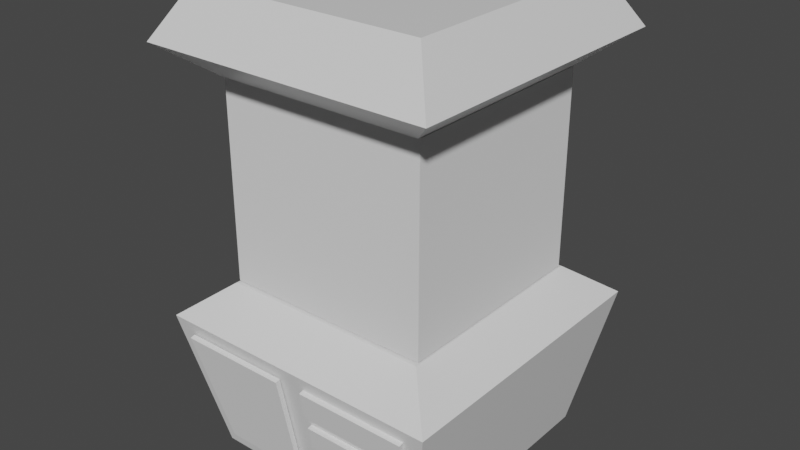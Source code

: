# Source: customBlender.blend  (saved by Blender 3.1.7; exported with 4.5.12 LTS)
import bpy
from mathutils import Matrix  # noqa: F401  (used for matrix-valued properties, if any)

bpy.ops.wm.read_factory_settings(use_empty=True)
scene = bpy.context.scene
scene.name = 'Scene'

# ---- collections
col_collection = bpy.data.collections.new('Collection'); scene.collection.children.link(col_collection)

# ---- materials (node trees are filled in below, after node groups)
mat_material = bpy.data.materials.new('Material')
mat_material.alpha_threshold = 0.0
mat_material.use_transparent_shadow = False
mat_material.line_color = (0.0, 0.0, 0.0, 1.0)
mat_material_001 = bpy.data.materials.new('Material.001')
mat_material_001.alpha_threshold = 0.0
mat_material_001.use_transparent_shadow = False
mat_material_001.line_color = (0.0, 0.0, 0.0, 1.0)

# ---- material node trees
mat_material.use_nodes = True; mat_material.node_tree.nodes.clear()
_N = mat_material.node_tree.nodes; _L = mat_material.node_tree.links
n0 = _N.new('ShaderNodeOutputMaterial'); n0.name = 'Material Output'; n0.location = (300, 300)
n1 = _N.new('ShaderNodeBsdfPrincipled'); n1.name = 'Principled BSDF'; n1.location = (10, 300)
n1.distribution = 'GGX'
n1.subsurface_method = 'RANDOM_WALK_SKIN'
n1.inputs[2].default_value = 0.4
n1.inputs[3].default_value = 1.45
n1.inputs[27].default_value = (0.0, 0.0, 0.0, 1.0)
n1.inputs[28].default_value = 1.0
_L.new(n1.outputs[0], n0.inputs[0])
n0.is_active_output = True
mat_material_001.use_nodes = True; mat_material_001.node_tree.nodes.clear()
_N = mat_material_001.node_tree.nodes; _L = mat_material_001.node_tree.links
n0 = _N.new('ShaderNodeOutputMaterial'); n0.name = 'Material Output'; n0.location = (300, 300)
n1 = _N.new('ShaderNodeBsdfPrincipled'); n1.name = 'Principled BSDF'; n1.location = (10, 300)
n1.distribution = 'GGX'
n1.subsurface_method = 'RANDOM_WALK_SKIN'
n1.inputs[2].default_value = 0.4
n1.inputs[3].default_value = 1.45
n1.inputs[27].default_value = (0.0, 0.0, 0.0, 1.0)
n1.inputs[28].default_value = 1.0
_L.new(n1.outputs[0], n0.inputs[0])
n0.is_active_output = True

# ---- world
world_world = bpy.data.worlds.new('World'); scene.world = world_world
world_world.use_nodes = True; world_world.node_tree.nodes.clear()
_N = world_world.node_tree.nodes; _L = world_world.node_tree.links
n0 = _N.new('ShaderNodeOutputWorld'); n0.name = 'World Output'; n0.location = (300, 300)
n1 = _N.new('ShaderNodeBackground'); n1.name = 'Background'; n1.location = (10, 300)
n1.inputs[0].default_value = (0.05088, 0.05088, 0.05088, 1.0)
_L.new(n1.outputs[0], n0.inputs[0])
n0.is_active_output = True
world_world.color = (0.05088, 0.05088, 0.05088)
world_world.use_sun_shadow = False
world_world.sun_shadow_jitter_overblur = 0.0

# ---- meshes
me_cube = bpy.data.meshes.new('Cube')
me_cube.from_pydata([(1.249, 1.249, 1.62), (1.0, 1.0, -0.5329), (1.249, -1.249, 1.62), (1.0, -1.0, -0.5329), (-1.249, 1.249, 1.62), (-1.0, 1.0, -0.5329), (-1.249, -1.249, 1.62), (-1.0, -1.0, -0.5329), (0.0, -1.249, 1.62), (1.249, 0.0, 1.62), (-1.249, 0.0, 1.62), (0.0, 1.249, 1.62), (-0.6243, -1.249, 1.62), (1.249, -0.6243, 1.62), (-1.249, 0.6243, 1.62), (0.6243, 1.249, 1.62), (0.6243, -1.249, 1.62), (1.249, 0.6243, 1.62), (-1.249, -0.6243, 1.62), (-0.6243, 1.249, 1.62), (0.0, -0.9043, 2.087), (0.0, 0.9043, 2.087), (0.9043, 0.0, 2.087), (-0.9043, 0.0, 2.087), (-0.9043, 0.9043, 2.087), (0.9043, 0.9043, 2.087), (0.9043, -0.9043, 2.087), (-0.9043, -0.9043, 2.087)], [], [(3, 2, 16, 8, 12, 6, 7), (7, 6, 18, 10, 14, 4, 5), (5, 1, 3, 7), (1, 0, 17, 9, 13, 2, 3), (5, 4, 19, 11, 15, 0, 1), (25, 21, 24, 23, 27, 20, 26, 22), (27, 6, 12, 8, 16, 2, 26, 20), (14, 10, 18, 6, 27, 23, 24, 4), (11, 19, 4, 24, 21, 25, 0, 15), (26, 2, 13, 9, 17, 0, 25, 22)])
_uv = me_cube.uv_layers.new(name='UVMap')
_uv.uv.foreach_set('vector', [0.375, 0.75, 0.625, 0.75, 0.625, 0.8125, 0.625, 0.875, 0.625, 0.9375, 0.625, 1.0, 0.375, 1.0, 0.375, 0.0, 0.625, 0.0, 0.625, 0.0625, 0.625, 0.125, 0.625, 0.1875, 0.625, 0.25, 0.375, 0.25, 0.125, 0.5, 0.375, 0.5, 0.375, 0.75, 0.125, 0.75, 0.375, 0.5, 0.625, 0.5, 0.625, 0.5625, 0.625, 0.625, 0.625, 0.6875, 0.625, 0.75, 0.375, 0.75, 0.375, 0.25, 0.625, 0.25, 0.625, 0.3125, 0.625, 0.375, 0.625, 0.4375, 0.625, 0.5, 0.375, 0.5, 0.6875, 0.5625, 0.75, 0.5625, 0.8125, 0.5625, 0.8125, 0.625, 0.8125, 0.6875, 0.75, 0.6875, 0.6875, 0.6875, 0.6875, 0.625, 0.8125, 0.6875, 0.875, 0.75, 0.8125, 0.75, 0.75, 0.75, 0.625, 0.8125, 0.625, 0.75, 0.6875, 0.6875, 0.75, 0.6875, 0.875, 0.5625, 0.875, 0.625, 0.875, 0.6875, 0.875, 0.75, 0.8125, 0.6875, 0.8125, 0.625, 0.8125, 0.5625, 0.625, 0.25, 0.75, 0.5, 0.625, 0.3125, 0.625, 0.25, 0.8125, 0.5625, 0.75, 0.5625, 0.6875, 0.5625, 0.625, 0.5, 0.6875, 0.5, 0.6875, 0.6875, 0.625, 0.75, 0.625, 0.6875, 0.625, 0.625, 0.625, 0.5625, 0.625, 0.5, 0.6875, 0.5625, 0.6875, 0.625])
me_cube.materials.append(mat_material)
me_cube.use_remesh_preserve_volume = False
me_cube.use_remesh_preserve_attributes = False
me_cube.use_mirror_vertex_groups = False
me_cube.update()
me_cube_001 = bpy.data.meshes.new('Cube.001')
me_cube_001.from_pydata([(1.249, 1.249, 1.62), (1.0, 1.0, 0.8836), (1.249, -1.249, 1.62), (1.0, -1.0, 0.8836), (-1.249, 1.249, 1.62), (-1.0, 1.0, 0.8836), (-1.249, -1.249, 1.62), (-1.0, -1.0, 0.8836), (0.0, -1.249, 1.62), (1.249, 0.0, 1.62), (-1.249, 0.0, 1.62), (0.0, 1.249, 1.62), (-0.6243, -1.249, 1.62), (1.249, -0.6243, 1.62), (-1.249, 0.6243, 1.62), (0.6243, 1.249, 1.62), (0.6243, -1.249, 1.62), (1.249, 0.6243, 1.62), (-1.249, -0.6243, 1.62), (-0.6243, 1.249, 1.62), (0.0, -0.9043, 2.087), (0.0, 0.9043, 2.087), (0.9043, 0.0, 2.087), (-0.9043, 0.0, 2.087), (-0.9043, 0.9043, 2.087), (0.9043, 0.9043, 2.087), (0.9043, -0.9043, 2.087), (-0.9043, -0.9043, 2.087)], [], [(3, 2, 16, 8, 12, 6, 7), (7, 6, 18, 10, 14, 4, 5), (5, 1, 3, 7), (1, 0, 17, 9, 13, 2, 3), (5, 4, 19, 11, 15, 0, 1), (25, 21, 24, 23, 27, 20, 26, 22), (27, 6, 12, 8, 16, 2, 26, 20), (14, 10, 18, 6, 27, 23, 24, 4), (11, 19, 4, 24, 21, 25, 0, 15), (26, 2, 13, 9, 17, 0, 25, 22)])
_uv = me_cube_001.uv_layers.new(name='UVMap')
_uv.uv.foreach_set('vector', [0.375, 0.75, 0.625, 0.75, 0.625, 0.8125, 0.625, 0.875, 0.625, 0.9375, 0.625, 1.0, 0.375, 1.0, 0.375, 0.0, 0.625, 0.0, 0.625, 0.0625, 0.625, 0.125, 0.625, 0.1875, 0.625, 0.25, 0.375, 0.25, 0.125, 0.5, 0.375, 0.5, 0.375, 0.75, 0.125, 0.75, 0.375, 0.5, 0.625, 0.5, 0.625, 0.5625, 0.625, 0.625, 0.625, 0.6875, 0.625, 0.75, 0.375, 0.75, 0.375, 0.25, 0.625, 0.25, 0.625, 0.3125, 0.625, 0.375, 0.625, 0.4375, 0.625, 0.5, 0.375, 0.5, 0.6875, 0.5625, 0.75, 0.5625, 0.8125, 0.5625, 0.8125, 0.625, 0.8125, 0.6875, 0.75, 0.6875, 0.6875, 0.6875, 0.6875, 0.625, 0.8125, 0.6875, 0.875, 0.75, 0.8125, 0.75, 0.75, 0.75, 0.625, 0.8125, 0.625, 0.75, 0.6875, 0.6875, 0.75, 0.6875, 0.875, 0.5625, 0.875, 0.625, 0.875, 0.6875, 0.875, 0.75, 0.8125, 0.6875, 0.8125, 0.625, 0.8125, 0.5625, 0.625, 0.25, 0.75, 0.5, 0.625, 0.3125, 0.625, 0.25, 0.8125, 0.5625, 0.75, 0.5625, 0.6875, 0.5625, 0.625, 0.5, 0.6875, 0.5, 0.6875, 0.6875, 0.625, 0.75, 0.625, 0.6875, 0.625, 0.625, 0.625, 0.5625, 0.625, 0.5, 0.6875, 0.5625, 0.6875, 0.625])
me_cube_001.materials.append(mat_material_001)
me_cube_001.use_remesh_preserve_volume = False
me_cube_001.use_remesh_preserve_attributes = False
me_cube_001.use_mirror_vertex_groups = False
me_cube_001.update()
me_cube_002 = bpy.data.meshes.new('Cube.002')
me_cube_002.from_pydata([(-1.0, -1.0, -1.0), (-1.0, -1.0, 1.0), (-1.0, 1.0, -1.0), (-1.0, 1.0, 1.0), (1.0, -1.0, -1.0), (1.0, -1.0, 1.0), (1.0, 1.0, -1.0), (1.0, 1.0, 1.0)], [], [(0, 1, 3, 2), (2, 3, 7, 6), (6, 7, 5, 4), (4, 5, 1, 0), (2, 6, 4, 0), (7, 3, 1, 5)])
_uv = me_cube_002.uv_layers.new(name='UVMap')
_uv.uv.foreach_set('vector', [0.375, 0.0, 0.625, 0.0, 0.625, 0.25, 0.375, 0.25, 0.375, 0.25, 0.625, 0.25, 0.625, 0.5, 0.375, 0.5, 0.375, 0.5, 0.625, 0.5, 0.625, 0.75, 0.375, 0.75, 0.375, 0.75, 0.625, 0.75, 0.625, 1.0, 0.375, 1.0, 0.125, 0.5, 0.375, 0.5, 0.375, 0.75, 0.125, 0.75, 0.625, 0.5, 0.875, 0.5, 0.875, 0.75, 0.625, 0.75])
me_cube_002.use_remesh_fix_poles = True
me_cube_002.use_remesh_preserve_attributes = False
me_cube_002.update()
me_plane = bpy.data.meshes.new('Plane')
me_plane.from_pydata([(1.0, 0.0, 0.0), (-0.002283, 1.0, 0.1273), (0.7255, -0.311, 0.2075), (-0.002283, 0.5, 0.1273), (0.4947, 0.0, 0.1821), (0.4947, 0.5, 0.1821), (1.0, 0.0, -0.04375), (0.00251, 1.0, 0.08384), (0.7303, -0.311, 0.1641), (0.00251, 0.5, 0.08384), (0.4995, 0.0, 0.1386), (0.4995, 0.5, 0.1386), (0.4995, 0.0, 0.1386)], [], [(0, 2, 4), (3, 5, 4), (3, 1, 5), (5, 0, 4), (6, 12, 8), (9, 10, 11), (9, 11, 7), (11, 10, 6), (2, 0, 6, 8), (3, 4, 10, 9), (1, 3, 9, 7), (4, 2, 8, 12), (5, 1, 7, 11), (0, 5, 11, 6)])
_uv = me_plane.uv_layers.new(name='UVMap')
_uv.uv.foreach_set('vector', [1.0, 0.5, 0.0, 0.0, 0.75, 0.5, 0.5, 0.75, 0.75, 0.75, 0.75, 0.5, 0.5, 0.75, 0.0, 0.0, 0.75, 0.75, 0.75, 0.75, 1.0, 0.5, 0.75, 0.5, 1.0, 0.5, 0.75, 0.5, 0.0, 0.0, 0.5, 0.75, 0.75, 0.5, 0.75, 0.75, 0.5, 0.75, 0.75, 0.75, 0.0, 0.0, 0.75, 0.75, 0.75, 0.5, 1.0, 0.5, 0.0, 0.0, 1.0, 0.5, 1.0, 0.5, 0.0, 0.0, 0.5, 0.75, 0.75, 0.5, 0.75, 0.5, 0.5, 0.75, 0.0, 0.0, 0.5, 0.75, 0.5, 0.75, 0.0, 0.0, 0.75, 0.5, 0.0, 0.0, 0.0, 0.0, 0.75, 0.5, 0.75, 0.75, 0.0, 0.0, 0.0, 0.0, 0.75, 0.75, 1.0, 0.5, 0.75, 0.75, 0.75, 0.75, 1.0, 0.5])
me_plane.use_remesh_fix_poles = True
me_plane.use_remesh_preserve_attributes = False
me_plane.update()
me_circle = bpy.data.meshes.new('Circle')
me_circle.from_pydata([(1.867, 0.6594, 0.08059), (1.779, 0.6507, 0.08059), (1.695, 0.6251, 0.08059), (1.617, 0.5836, 0.08059), (1.549, 0.5276, 0.08059), (1.493, 0.4595, 0.08059), (1.451, 0.3818, 0.08059), (1.426, 0.2974, 0.08059), (1.417, 0.2097, 0.08059), (1.426, 0.1219, 0.08059), (1.451, 0.03755, 0.08059), (1.493, -0.0402, 0.08059), (1.549, -0.1083, 0.08059), (1.617, -0.1643, 0.08059), (1.695, -0.2058, 0.08059), (1.779, -0.2314, 0.08059), (1.867, -0.2401, 0.08059), (1.954, -0.2314, 0.08059), (2.039, -0.2058, 0.08059), (2.117, -0.1643, 0.08059), (2.185, -0.1083, 0.08059), (2.241, -0.0402, 0.08059), (2.282, 0.03755, 0.08059), (2.308, 0.1219, 0.08059), (2.316, 0.2097, 0.08059), (2.308, 0.2974, 0.08059), (2.282, 0.3818, 0.08059), (2.241, 0.4595, 0.08059), (2.185, 0.5276, 0.08059), (2.117, 0.5836, 0.08059), (2.039, 0.6251, 0.08059), (1.954, 0.6507, 0.08059), (1.867, 0.6594, -0.359), (1.779, 0.6507, -0.359), (1.695, 0.6251, -0.359), (1.617, 0.5836, -0.359), (1.549, 0.5276, -0.359), (1.493, 0.4595, -0.359), (1.451, 0.3818, -0.359), (1.426, 0.2974, -0.359), (1.417, 0.2097, -0.359), (1.426, 0.1219, -0.359), (1.451, 0.03755, -0.359), (1.493, -0.0402, -0.359), (1.549, -0.1083, -0.359), (1.617, -0.1643, -0.359), (1.695, -0.2058, -0.359), (1.779, -0.2314, -0.359), (1.867, -0.2401, -0.359), (1.954, -0.2314, -0.359), (2.039, -0.2058, -0.359), (2.117, -0.1643, -0.359), (2.185, -0.1083, -0.359), (2.241, -0.0402, -0.359), (2.282, 0.03755, -0.359), (2.308, 0.1219, -0.359), (2.316, 0.2097, -0.359), (2.308, 0.2974, -0.359), (2.282, 0.3818, -0.359), (2.241, 0.4595, -0.359), (2.185, 0.5276, -0.359), (2.117, 0.5836, -0.359), (2.039, 0.6251, -0.359), (1.954, 0.6507, -0.359)], [], [(1, 0, 31, 30, 29, 28, 27, 26, 25, 24, 23, 22, 21, 20, 19, 18, 17, 16, 15, 14, 13, 12, 11, 10, 9, 8, 7, 6, 5, 4, 3, 2), (33, 34, 35, 36, 37, 38, 39, 40, 41, 42, 43, 44, 45, 46, 47, 48, 49, 50, 51, 52, 53, 54, 55, 56, 57, 58, 59, 60, 61, 62, 63, 32), (0, 1, 33, 32), (27, 28, 60, 59), (14, 15, 47, 46), (1, 2, 34, 33), (28, 29, 61, 60), (15, 16, 48, 47), (2, 3, 35, 34), (29, 30, 62, 61), (16, 17, 49, 48), (3, 4, 36, 35), (30, 31, 63, 62), (17, 18, 50, 49), (4, 5, 37, 36), (31, 0, 32, 63), (18, 19, 51, 50), (5, 6, 38, 37), (19, 20, 52, 51), (6, 7, 39, 38), (20, 21, 53, 52), (7, 8, 40, 39), (21, 22, 54, 53), (8, 9, 41, 40), (22, 23, 55, 54), (9, 10, 42, 41), (23, 24, 56, 55), (10, 11, 43, 42), (24, 25, 57, 56), (11, 12, 44, 43), (25, 26, 58, 57), (12, 13, 45, 44), (26, 27, 59, 58), (13, 14, 46, 45)])
_uv = me_circle.uv_layers.new(name='UVMap')
_uv.uv.foreach_set('vector', [0.0, 0.0, 0.0, 0.0, 0.0, 0.0, 0.0, 0.0, 0.0, 0.0, 0.0, 0.0, 0.0, 0.0, 0.0, 0.0, 0.0, 0.0, 0.0, 0.0, 0.0, 0.0, 0.0, 0.0, 0.0, 0.0, 0.0, 0.0, 0.0, 0.0, 0.0, 0.0, 0.0, 0.0, 0.0, 0.0, 0.0, 0.0, 0.0, 0.0, 0.0, 0.0, 0.0, 0.0, 0.0, 0.0, 0.0, 0.0, 0.0, 0.0, 0.0, 0.0, 0.0, 0.0, 0.0, 0.0, 0.0, 0.0, 0.0, 0.0, 0.0, 0.0, 0.0, 0.0, 0.0, 0.0, 0.0, 0.0, 0.0, 0.0, 0.0, 0.0, 0.0, 0.0, 0.0, 0.0, 0.0, 0.0, 0.0, 0.0, 0.0, 0.0, 0.0, 0.0, 0.0, 0.0, 0.0, 0.0, 0.0, 0.0, 0.0, 0.0, 0.0, 0.0, 0.0, 0.0, 0.0, 0.0, 0.0, 0.0, 0.0, 0.0, 0.0, 0.0, 0.0, 0.0, 0.0, 0.0, 0.0, 0.0, 0.0, 0.0, 0.0, 0.0, 0.0, 0.0, 0.0, 0.0, 0.0, 0.0, 0.0, 0.0, 0.0, 0.0, 0.0, 0.0, 0.0, 0.0, 0.0, 0.0, 0.0, 0.0, 0.0, 0.0, 0.0, 0.0, 0.0, 0.0, 0.0, 0.0, 0.0, 0.0, 0.0, 0.0, 0.0, 0.0, 0.0, 0.0, 0.0, 0.0, 0.0, 0.0, 0.0, 0.0, 0.0, 0.0, 0.0, 0.0, 0.0, 0.0, 0.0, 0.0, 0.0, 0.0, 0.0, 0.0, 0.0, 0.0, 0.0, 0.0, 0.0, 0.0, 0.0, 0.0, 0.0, 0.0, 0.0, 0.0, 0.0, 0.0, 0.0, 0.0, 0.0, 0.0, 0.0, 0.0, 0.0, 0.0, 0.0, 0.0, 0.0, 0.0, 0.0, 0.0, 0.0, 0.0, 0.0, 0.0, 0.0, 0.0, 0.0, 0.0, 0.0, 0.0, 0.0, 0.0, 0.0, 0.0, 0.0, 0.0, 0.0, 0.0, 0.0, 0.0, 0.0, 0.0, 0.0, 0.0, 0.0, 0.0, 0.0, 0.0, 0.0, 0.0, 0.0, 0.0, 0.0, 0.0, 0.0, 0.0, 0.0, 0.0, 0.0, 0.0, 0.0, 0.0, 0.0, 0.0, 0.0, 0.0, 0.0, 0.0, 0.0, 0.0, 0.0, 0.0, 0.0, 0.0, 0.0, 0.0, 0.0, 0.0, 0.0, 0.0, 0.0, 0.0, 0.0, 0.0, 0.0, 0.0, 0.0, 0.0, 0.0, 0.0, 0.0, 0.0, 0.0, 0.0, 0.0, 0.0, 0.0, 0.0, 0.0, 0.0, 0.0, 0.0, 0.0, 0.0, 0.0, 0.0, 0.0, 0.0, 0.0, 0.0, 0.0, 0.0, 0.0, 0.0, 0.0, 0.0, 0.0, 0.0, 0.0, 0.0, 0.0, 0.0, 0.0, 0.0, 0.0, 0.0, 0.0, 0.0, 0.0, 0.0, 0.0, 0.0, 0.0, 0.0, 0.0, 0.0, 0.0, 0.0, 0.0, 0.0, 0.0, 0.0, 0.0, 0.0, 0.0, 0.0, 0.0, 0.0, 0.0, 0.0, 0.0, 0.0, 0.0, 0.0, 0.0, 0.0, 0.0, 0.0, 0.0, 0.0, 0.0, 0.0, 0.0, 0.0, 0.0, 0.0, 0.0, 0.0, 0.0, 0.0, 0.0, 0.0, 0.0, 0.0, 0.0, 0.0, 0.0, 0.0, 0.0, 0.0, 0.0, 0.0, 0.0, 0.0, 0.0, 0.0, 0.0, 0.0, 0.0, 0.0, 0.0, 0.0, 0.0, 0.0, 0.0, 0.0, 0.0, 0.0, 0.0, 0.0, 0.0, 0.0, 0.0, 0.0, 0.0, 0.0, 0.0, 0.0, 0.0, 0.0])
me_circle.use_remesh_fix_poles = True
me_circle.use_remesh_preserve_attributes = False
me_circle.update()
me_plane_001 = bpy.data.meshes.new('Plane.001')
me_plane_001.from_pydata([(1.0, 0.0, 0.0), (-0.002283, 1.0, 0.1273), (0.7255, -0.311, 0.2075), (-0.002283, 0.5, 0.1273), (0.4947, 0.0, 0.1821), (0.4947, 0.5, 0.1821), (1.0, 0.0, -0.04375), (0.00251, 1.0, 0.08384), (0.7303, -0.311, 0.1641), (0.00251, 0.5, 0.08384), (0.4995, 0.0, 0.1386), (0.4995, 0.5, 0.1386), (0.4995, 0.0, 0.1386)], [], [(0, 2, 4), (3, 5, 4), (3, 1, 5), (5, 0, 4), (6, 12, 8), (9, 10, 11), (9, 11, 7), (11, 10, 6), (2, 0, 6, 8), (3, 4, 10, 9), (1, 3, 9, 7), (4, 2, 8, 12), (5, 1, 7, 11), (0, 5, 11, 6)])
_uv = me_plane_001.uv_layers.new(name='UVMap')
_uv.uv.foreach_set('vector', [1.0, 0.5, 0.0, 0.0, 0.75, 0.5, 0.5, 0.75, 0.75, 0.75, 0.75, 0.5, 0.5, 0.75, 0.0, 0.0, 0.75, 0.75, 0.75, 0.75, 1.0, 0.5, 0.75, 0.5, 1.0, 0.5, 0.75, 0.5, 0.0, 0.0, 0.5, 0.75, 0.75, 0.5, 0.75, 0.75, 0.5, 0.75, 0.75, 0.75, 0.0, 0.0, 0.75, 0.75, 0.75, 0.5, 1.0, 0.5, 0.0, 0.0, 1.0, 0.5, 1.0, 0.5, 0.0, 0.0, 0.5, 0.75, 0.75, 0.5, 0.75, 0.5, 0.5, 0.75, 0.0, 0.0, 0.5, 0.75, 0.5, 0.75, 0.0, 0.0, 0.75, 0.5, 0.0, 0.0, 0.0, 0.0, 0.75, 0.5, 0.75, 0.75, 0.0, 0.0, 0.0, 0.0, 0.75, 0.75, 1.0, 0.5, 0.75, 0.75, 0.75, 0.75, 1.0, 0.5])
me_plane_001.use_remesh_fix_poles = True
me_plane_001.use_remesh_preserve_attributes = False
me_plane_001.update()
me_plane_002 = bpy.data.meshes.new('Plane.002')
me_plane_002.from_pydata([(1.0, 0.0, 0.0), (-0.002283, 1.0, 0.1273), (0.7255, -0.311, 0.2075), (-0.002283, 0.5, 0.1273), (0.4947, 0.0, 0.1821), (0.4947, 0.5, 0.1821), (1.0, 0.0, -0.04375), (0.00251, 1.0, 0.08384), (0.7303, -0.311, 0.1641), (0.00251, 0.5, 0.08384), (0.4995, 0.0, 0.1386), (0.4995, 0.5, 0.1386), (0.4995, 0.0, 0.1386)], [], [(0, 2, 4), (3, 5, 4), (3, 1, 5), (5, 0, 4), (6, 12, 8), (9, 10, 11), (9, 11, 7), (11, 10, 6), (2, 0, 6, 8), (3, 4, 10, 9), (1, 3, 9, 7), (4, 2, 8, 12), (5, 1, 7, 11), (0, 5, 11, 6)])
_uv = me_plane_002.uv_layers.new(name='UVMap')
_uv.uv.foreach_set('vector', [1.0, 0.5, 0.0, 0.0, 0.75, 0.5, 0.5, 0.75, 0.75, 0.75, 0.75, 0.5, 0.5, 0.75, 0.0, 0.0, 0.75, 0.75, 0.75, 0.75, 1.0, 0.5, 0.75, 0.5, 1.0, 0.5, 0.75, 0.5, 0.0, 0.0, 0.5, 0.75, 0.75, 0.5, 0.75, 0.75, 0.5, 0.75, 0.75, 0.75, 0.0, 0.0, 0.75, 0.75, 0.75, 0.5, 1.0, 0.5, 0.0, 0.0, 1.0, 0.5, 1.0, 0.5, 0.0, 0.0, 0.5, 0.75, 0.75, 0.5, 0.75, 0.5, 0.5, 0.75, 0.0, 0.0, 0.5, 0.75, 0.5, 0.75, 0.0, 0.0, 0.75, 0.5, 0.0, 0.0, 0.0, 0.0, 0.75, 0.5, 0.75, 0.75, 0.0, 0.0, 0.0, 0.0, 0.75, 0.75, 1.0, 0.5, 0.75, 0.75, 0.75, 0.75, 1.0, 0.5])
me_plane_002.use_remesh_fix_poles = True
me_plane_002.use_remesh_preserve_attributes = False
me_plane_002.update()
me_plane_003 = bpy.data.meshes.new('Plane.003')
me_plane_003.from_pydata([(1.0, 0.0, 0.0), (-0.002283, 1.0, 0.1273), (0.7255, -0.311, 0.2075), (-0.002283, 0.5, 0.1273), (0.4947, 0.0, 0.1821), (0.4947, 0.5, 0.1821), (1.0, 0.0, -0.04375), (0.00251, 1.0, 0.08384), (0.7303, -0.311, 0.1641), (0.00251, 0.5, 0.08384), (0.4995, 0.0, 0.1386), (0.4995, 0.5, 0.1386), (0.4995, 0.0, 0.1386)], [], [(0, 2, 4), (3, 5, 4), (3, 1, 5), (5, 0, 4), (6, 12, 8), (9, 10, 11), (9, 11, 7), (11, 10, 6), (2, 0, 6, 8), (3, 4, 10, 9), (1, 3, 9, 7), (4, 2, 8, 12), (5, 1, 7, 11), (0, 5, 11, 6)])
_uv = me_plane_003.uv_layers.new(name='UVMap')
_uv.uv.foreach_set('vector', [1.0, 0.5, 0.0, 0.0, 0.75, 0.5, 0.5, 0.75, 0.75, 0.75, 0.75, 0.5, 0.5, 0.75, 0.0, 0.0, 0.75, 0.75, 0.75, 0.75, 1.0, 0.5, 0.75, 0.5, 1.0, 0.5, 0.75, 0.5, 0.0, 0.0, 0.5, 0.75, 0.75, 0.5, 0.75, 0.75, 0.5, 0.75, 0.75, 0.75, 0.0, 0.0, 0.75, 0.75, 0.75, 0.5, 1.0, 0.5, 0.0, 0.0, 1.0, 0.5, 1.0, 0.5, 0.0, 0.0, 0.5, 0.75, 0.75, 0.5, 0.75, 0.5, 0.5, 0.75, 0.0, 0.0, 0.5, 0.75, 0.5, 0.75, 0.0, 0.0, 0.75, 0.5, 0.0, 0.0, 0.0, 0.0, 0.75, 0.5, 0.75, 0.75, 0.0, 0.0, 0.0, 0.0, 0.75, 0.75, 1.0, 0.5, 0.75, 0.75, 0.75, 0.75, 1.0, 0.5])
me_plane_003.use_remesh_fix_poles = True
me_plane_003.use_remesh_preserve_attributes = False
me_plane_003.update()
me_plane_004 = bpy.data.meshes.new('Plane.004')
me_plane_004.from_pydata([(-10.08, -4.555, 2.478), (-8.354, -4.555, 2.478), (-10.54, -2.355, 2.928), (-8.354, -2.355, 2.928), (-10.54, -2.379, 3.026), (-10.08, -4.578, 2.576), (-8.354, -4.578, 2.576), (-8.354, -2.379, 3.026)], [], [(0, 2, 3, 1), (5, 6, 7, 4), (3, 2, 4, 7), (0, 1, 6, 5), (1, 3, 7, 6), (2, 0, 5, 4)])
_uv = me_plane_004.uv_layers.new(name='UVMap')
_uv.uv.foreach_set('vector', [0.0, 0.0, 0.0, 1.0, 1.0, 1.0, 1.0, 0.0, 0.0, 0.0, 1.0, 0.0, 1.0, 1.0, 0.0, 1.0, 1.0, 1.0, 0.0, 1.0, 0.0, 1.0, 1.0, 1.0, 0.0, 0.0, 1.0, 0.0, 1.0, 0.0, 0.0, 0.0, 1.0, 0.0, 1.0, 1.0, 1.0, 1.0, 1.0, 0.0, 0.0, 1.0, 0.0, 0.0, 0.0, 0.0, 0.0, 1.0])
me_plane_004.use_remesh_fix_poles = True
me_plane_004.use_remesh_preserve_attributes = False
me_plane_004.update()
me_plane_005 = bpy.data.meshes.new('Plane.005')
me_plane_005.from_pydata([(-10.08, -4.55, 5.369), (-8.354, -4.55, 5.369), (-10.54, -2.351, 4.92), (-8.354, -2.351, 4.92), (-8.354, -2.921, 5.036), (-10.42, -2.921, 5.036), (-8.354, -3.165, 5.086), (-10.37, -3.165, 5.086), (-8.354, -3.632, 5.182), (-10.27, -3.632, 5.182), (-10.23, -3.855, 5.227), (-8.354, -3.855, 5.227), (-10.23, -3.879, 5.13), (-10.08, -4.574, 5.272), (-8.354, -4.574, 5.272), (-8.354, -2.945, 4.938), (-8.354, -2.375, 4.822), (-10.54, -2.375, 4.822), (-10.42, -2.945, 4.938), (-8.354, -3.656, 5.084), (-8.354, -3.189, 4.988), (-10.37, -3.189, 4.988), (-10.27, -3.656, 5.084), (-8.354, -3.879, 5.13)], [], [(0, 1, 11, 10), (5, 4, 3, 2), (9, 8, 6, 7), (13, 12, 23, 14), (18, 17, 16, 15), (22, 21, 20, 19), (11, 23, 12, 10), (0, 13, 14, 1), (7, 21, 22, 9), (5, 18, 15, 4), (4, 15, 16, 3), (9, 22, 19, 8), (8, 19, 20, 6), (3, 16, 17, 2), (1, 14, 23, 11), (10, 12, 13, 0), (6, 20, 21, 7), (2, 17, 18, 5)])
_uv = me_plane_005.uv_layers.new(name='UVMap')
_uv.uv.foreach_set('vector', [0.0, 0.0, 1.0, 0.0, 1.0, 0.3161, 0.0, 0.3161, 0.0, 0.7408, 1.0, 0.7408, 1.0, 1.0, 0.0, 1.0, 0.0, 0.4175, 1.0, 0.4175, 1.0, 0.6297, 0.0, 0.6297, 0.0, 0.0, 0.0, 0.3161, 1.0, 0.3161, 1.0, 0.0, 0.0, 0.7408, 0.0, 1.0, 1.0, 1.0, 1.0, 0.7408, 0.0, 0.4175, 0.0, 0.6297, 1.0, 0.6297, 1.0, 0.4175, 1.0, 0.3161, 1.0, 0.3161, 0.0, 0.3161, 0.0, 0.3161, 0.0, 0.0, 0.0, 0.0, 1.0, 0.0, 1.0, 0.0, 0.0, 0.6297, 0.0, 0.6297, 0.0, 0.4175, 0.0, 0.4175, 0.0, 0.7408, 0.0, 0.7408, 1.0, 0.7408, 1.0, 0.7408, 1.0, 0.7408, 1.0, 0.7408, 1.0, 1.0, 1.0, 1.0, 0.0, 0.4175, 0.0, 0.4175, 1.0, 0.4175, 1.0, 0.4175, 1.0, 0.4175, 1.0, 0.4175, 1.0, 0.6297, 1.0, 0.6297, 1.0, 1.0, 1.0, 1.0, 0.0, 1.0, 0.0, 1.0, 1.0, 0.0, 1.0, 0.0, 1.0, 0.3161, 1.0, 0.3161, 0.0, 0.3161, 0.0, 0.3161, 0.0, 0.0, 0.0, 0.0, 1.0, 0.6297, 1.0, 0.6297, 0.0, 0.6297, 0.0, 0.6297, 0.0, 1.0, 0.0, 1.0, 0.0, 0.7408, 0.0, 0.7408])
me_plane_005.use_remesh_fix_poles = True
me_plane_005.use_remesh_preserve_attributes = False
me_plane_005.update()

# ---- objects
ob_cube = bpy.data.objects.new('Cube', me_cube)
ob_cube_001 = bpy.data.objects.new('Cube.001', me_cube_001)
ob_cube_002 = bpy.data.objects.new('Cube.002', me_cube_002)
ob_plane = bpy.data.objects.new('Plane', me_plane)
ob_circle = bpy.data.objects.new('Circle', me_circle)
ob_plane_001 = bpy.data.objects.new('Plane.001', me_plane_001)
ob_plane_002 = bpy.data.objects.new('Plane.002', me_plane_002)
ob_plane_003 = bpy.data.objects.new('Plane.003', me_plane_003)
ob_plane_004 = bpy.data.objects.new('Plane.004', me_plane_004)
ob_plane_005 = bpy.data.objects.new('Plane.005', me_plane_005)

# ---- transforms, parenting, visibility, modifiers, constraints
ob_cube.location = (0.0, 0.0, -4.251)
ob_cube.scale = (2.311, 2.368, 1.328)
ob_cube.lock_rotations_4d = False
ob_cube.empty_display_type = 'ARROWS'
ob_cube.lineart.crease_threshold = 0.0
ob_cube_001.location = (0.0, 0.0, 5.22)
ob_cube_001.rotation_euler = (7.545e-08, 3.142, -2.296e-08)
ob_cube_001.scale = (2.311, 2.368, 1.328)
ob_cube_001.lock_rotations_4d = False
ob_cube_001.empty_display_type = 'ARROWS'
ob_cube_001.lineart.crease_threshold = 0.0
ob_cube_002.location = (0.0, 0.0, 0.4841)
ob_cube_002.scale = (2.076, 2.071, 1.94)
ob_plane.location = (-0.9345, 0.3175, -1.078)
ob_circle.location = (-1.843, -0.1473, -1.078)
ob_plane_001.location = (-0.1688, -1.022, -1.078)
ob_plane_001.rotation_euler = (0.0, -0.0, 1.621)
ob_plane_002.location = (0.2951, 1.138, -1.078)
ob_plane_002.rotation_euler = (0.0, -0.0, 4.737)
ob_plane_003.location = (1.026, -0.2207, -1.078)
ob_plane_003.rotation_euler = (0.0, -0.0, 3.116)
ob_plane_004.location = (8.097, 0.0, 0.0)
ob_plane_004.rotation_euler = (1.571, 0.0, 0.0)
ob_plane_005.location = (-8.081, -7.825, 0.0)
ob_plane_005.rotation_euler = (1.571, 0.0, 3.142)

# ---- collection membership
col_collection.objects.link(ob_cube)
col_collection.objects.link(ob_cube_001)
col_collection.objects.link(ob_cube_002)
col_collection.objects.link(ob_plane)
col_collection.objects.link(ob_circle)
col_collection.objects.link(ob_plane_001)
col_collection.objects.link(ob_plane_002)
col_collection.objects.link(ob_plane_003)
col_collection.objects.link(ob_plane_004)
col_collection.objects.link(ob_plane_005)

# ---- scene / render settings (as saved in the file)
scene.frame_start = 1; scene.frame_end = 250; scene.frame_set(1)
scene.render.engine = 'BLENDER_EEVEE_NEXT'
scene.cycles.sampling_pattern = 'TABULATED_SOBOL'
scene.cycles.use_light_tree = False
scene.view_settings.view_transform = 'Filmic'
bpy.context.view_layer.update()

# ---- added for rendering (the .blend has no active camera and no usable light): camera, sun
cam_auto = bpy.data.cameras.new('AutoCamera')
cam_auto.lens = 50.0
cam_auto.sensor_width = 36.0
cam_auto.clip_end = 1000.0
ob_auto_camera = bpy.data.objects.new('AutoCamera', cam_auto)
scene.collection.objects.link(ob_auto_camera)
ob_auto_camera.location = (11.3398, -13.642, 8.61548)
ob_auto_camera.rotation_euler = (1.09748, -7.21219e-08, 0.694738)
scene.camera = ob_auto_camera
light_auto_sun = bpy.data.lights.new('AutoSun', 'SUN')
light_auto_sun.energy = 3.0
light_auto_sun.angle = 0.0523599
ob_auto_sun = bpy.data.objects.new('AutoSun', light_auto_sun)
scene.collection.objects.link(ob_auto_sun)
ob_auto_sun.rotation_euler = (0.872665, 0.174533, 0.523599)
bpy.context.view_layer.update()
